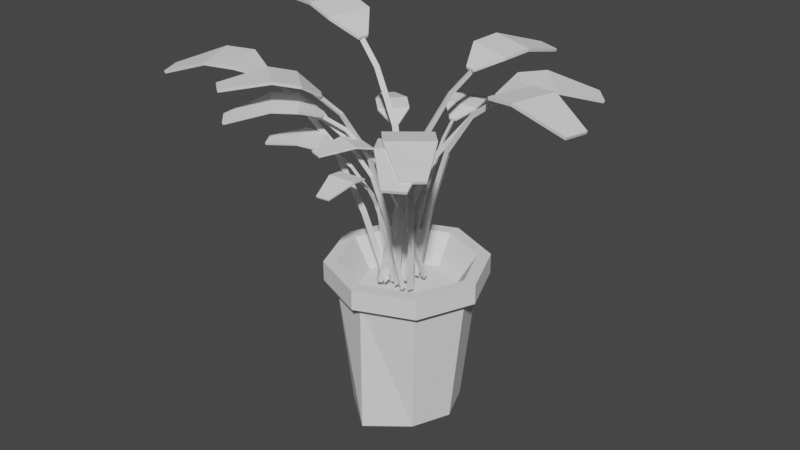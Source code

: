 # Source: Potted_Plant.blend  (saved by Blender 3.0.42; exported with 4.5.12 LTS)
import bpy
from mathutils import Matrix  # noqa: F401  (used for matrix-valued properties, if any)

bpy.ops.wm.read_factory_settings(use_empty=True)
scene = bpy.context.scene
scene.name = 'Scene'

# ---- collections
col_collection = bpy.data.collections.new('Collection'); scene.collection.children.link(col_collection)

# ---- world
world_world = bpy.data.worlds.new('World'); scene.world = world_world
world_world.use_nodes = True; world_world.node_tree.nodes.clear()
_N = world_world.node_tree.nodes; _L = world_world.node_tree.links
n0 = _N.new('ShaderNodeOutputWorld'); n0.name = 'World Output'; n0.location = (300, 300)
n1 = _N.new('ShaderNodeBackground'); n1.name = 'Background'; n1.location = (10, 300)
n1.inputs[0].default_value = (0.05088, 0.05088, 0.05088, 1.0)
_L.new(n1.outputs[0], n0.inputs[0])
n0.is_active_output = True
world_world.color = (0.05088, 0.05088, 0.05088)
world_world.use_sun_shadow = False
world_world.sun_shadow_jitter_overblur = 0.0

# ---- meshes
me_planter = bpy.data.meshes.new('Planter')
me_planter.from_pydata([(0.0, 0.3729, 0.0), (0.0, 0.3729, 0.7458), (0.2071, 0.2071, 0.0), (0.2637, 0.2637, 0.7458), (0.2928, -1.49e-08, 0.0), (0.3729, -1.49e-08, 0.7458), (0.2071, -0.2071, 0.0), (0.2637, -0.2637, 0.7458), (-3.353e-08, -0.3729, 0.0), (-3.353e-08, -0.3729, 0.7458), (-0.2071, -0.2071, 0.0), (-0.2637, -0.2637, 0.7458), (-0.2928, 0.0, 0.0), (-0.3729, 7.451e-09, 0.7458), (-0.2071, 0.2071, 0.0), (-0.2637, 0.2637, 0.7458), (3.725e-09, 0.4348, 0.7458), (0.3075, 0.3075, 0.7458), (0.4348, -1.49e-08, 0.7458), (0.3075, -0.3075, 0.7458), (-3.353e-08, -0.4348, 0.7458), (-0.3075, -0.3075, 0.7458), (-0.4348, 7.451e-09, 0.7458), (-0.3075, 0.3075, 0.7458), (7.451e-09, 0.4348, 0.8553), (0.3075, 0.3075, 0.8553), (0.4348, -1.49e-08, 0.8553), (0.3075, -0.3075, 0.8553), (-3.166e-08, -0.4348, 0.8553), (-0.3075, -0.3075, 0.8553), (-0.4348, 7.451e-09, 0.8553), (-0.3075, 0.3075, 0.8553), (9.313e-09, 0.3629, 0.8553), (0.2566, 0.2566, 0.8553), (0.3629, -1.49e-08, 0.8553), (0.2566, -0.2566, 0.8553), (-2.235e-08, -0.3629, 0.8553), (-0.2566, -0.2566, 0.8553), (-0.3629, 7.451e-09, 0.8553), (-0.2566, 0.2566, 0.8553), (3.725e-09, 0.2621, 0.6939), (0.1853, 0.1853, 0.6939), (0.2621, -1.49e-08, 0.6939), (0.1853, -0.1853, 0.6939), (-1.863e-08, -0.2621, 0.6939), (-0.1853, -0.1853, 0.6939), (-0.2621, 0.0, 0.6939), (-0.1853, 0.1853, 0.6939), (0.002381, -0.04397, 0.7442), (-0.02741, 0.4089, 1.521), (0.02254, -0.02657, 0.7351), (-0.01411, 0.4166, 1.512), (0.02944, -0.05006, 0.7489), (-0.01071, 0.4084, 1.527), (0.009407, 0.03969, 1.021), (0.009092, 0.1486, 1.275), (-0.005858, 0.2819, 1.436), (0.008384, 0.2909, 1.427), (0.02545, 0.1606, 1.265), (0.02808, 0.05505, 1.011), (0.01231, 0.2807, 1.442), (0.03051, 0.1458, 1.281), (0.03431, 0.03487, 1.026), (0.06091, 0.48, 1.542), (0.06187, 0.4802, 1.553), (-0.1131, 0.4384, 1.558), (-0.1121, 0.4387, 1.569), (-0.05804, 0.7541, 1.488), (-0.05813, 0.7584, 1.498), (-0.1411, 0.7343, 1.495), (-0.1412, 0.7385, 1.505), (-0.1377, 0.5441, 1.564), (-0.1371, 0.5457, 1.575), (0.03625, 0.5856, 1.548), (0.03687, 0.5872, 1.559), (0.008738, 0.3769, 1.499), (0.01018, 0.375, 1.51), (-0.02855, 0.368, 1.503), (-0.02711, 0.3661, 1.513), (0.01443, -0.07767, 0.7446), (0.3803, -0.4495, 1.768), (0.002425, -0.1107, 0.7372), (0.3699, -0.4675, 1.758), (-0.01912, -0.087, 0.7535), (0.3619, -0.4583, 1.778), (0.07642, -0.1351, 1.104), (0.161, -0.2191, 1.436), (0.2714, -0.3344, 1.651), (0.2606, -0.3545, 1.641), (0.1498, -0.2439, 1.427), (0.06476, -0.165, 1.095), (0.2509, -0.3434, 1.661), (0.1359, -0.2283, 1.446), (0.04612, -0.1444, 1.113), (0.3283, -0.5798, 1.812), (0.3281, -0.5791, 1.826), (0.4962, -0.4239, 1.807), (0.496, -0.4231, 1.82), (0.6291, -0.8174, 1.754), (0.6325, -0.8206, 1.767), (0.7092, -0.7429, 1.752), (0.7126, -0.7462, 1.765), (0.5903, -0.5247, 1.821), (0.5913, -0.5253, 1.835), (0.4224, -0.6806, 1.826), (0.4234, -0.6813, 1.84), (0.3188, -0.4395, 1.741), (0.3167, -0.4368, 1.755), (0.3548, -0.4061, 1.74), (0.3526, -0.4033, 1.754), (0.03892, 0.0474, 0.7413), (-0.069, -0.1802, 1.498), (0.01462, 0.04375, 0.737), (-0.08355, -0.1803, 1.492), (0.02269, 0.06604, 0.7448), (-0.0802, -0.1705, 1.504), (0.02552, 0.03079, 0.9967), (0.002502, -0.0108, 1.237), (-0.03274, -0.09064, 1.401), (-0.04864, -0.09128, 1.395), (-0.01648, -0.0126, 1.231), (0.003251, 0.02781, 0.9916), (-0.04465, -0.07971, 1.407), (-0.011, 0.002917, 1.243), (0.01035, 0.04757, 1.001), (-0.1658, -0.1837, 1.531), (-0.1653, -0.1818, 1.54), (-0.01649, -0.2391, 1.535), (-0.01602, -0.2372, 1.544), (-0.2192, -0.4476, 1.533), (-0.2201, -0.4493, 1.542), (-0.148, -0.474, 1.535), (-0.1488, -0.4757, 1.544), (-0.04937, -0.3262, 1.559), (-0.04934, -0.3255, 1.569), (-0.1987, -0.2709, 1.555), (-0.1987, -0.2702, 1.565), (-0.08233, -0.1422, 1.474), (-0.0812, -0.1386, 1.483), (-0.05033, -0.1541, 1.475), (-0.0492, -0.1505, 1.484), (-0.08919, -0.04006, 0.744), (-0.03895, -0.3266, 1.403), (-0.1073, -0.05285, 0.7401), (-0.05086, -0.3324, 1.398), (-0.1098, -0.03234, 0.7491), (-0.05163, -0.3241, 1.409), (-0.07899, -0.07921, 0.972), (-0.06684, -0.1411, 1.184), (-0.05267, -0.2325, 1.324), (-0.06546, -0.2392, 1.319), (-0.08158, -0.15, 1.179), (-0.09581, -0.09055, 0.9673), (-0.06645, -0.2292, 1.331), (-0.08306, -0.1363, 1.191), (-0.09788, -0.0726, 0.9777), (-0.113, -0.3728, 1.433), (-0.1129, -0.3719, 1.442), (0.02957, -0.3542, 1.43), (0.02968, -0.3533, 1.438), (-0.04541, -0.6053, 1.41), (-0.04486, -0.6077, 1.419), (0.02266, -0.5964, 1.409), (0.02321, -0.5989, 1.417), (0.04104, -0.4393, 1.444), (0.0413, -0.4395, 1.452), (-0.1016, -0.4579, 1.447), (-0.1013, -0.4581, 1.456), (-0.06678, -0.3001, 1.385), (-0.0669, -0.2975, 1.394), (-0.03622, -0.2961, 1.385), (-0.03634, -0.2935, 1.393), (0.07786, 0.04361, 0.742), (-0.2877, -0.366, 1.694), (0.04622, 0.05519, 0.7352), (-0.305, -0.3556, 1.686), (0.06849, 0.07509, 0.7522), (-0.2965, -0.349, 1.705), (0.01882, -0.03602, 1.081), (-0.06509, -0.136, 1.392), (-0.1772, -0.2544, 1.59), (-0.1964, -0.2438, 1.581), (-0.08884, -0.125, 1.384), (-0.009809, -0.02469, 1.073), (-0.1861, -0.2354, 1.601), (-0.07427, -0.1127, 1.404), (0.009531, -0.007692, 1.092), (-0.4136, -0.3199, 1.737), (-0.4131, -0.3205, 1.751), (-0.2626, -0.4787, 1.725), (-0.2621, -0.4792, 1.739), (-0.6372, -0.6062, 1.662), (-0.6404, -0.6102, 1.675), (-0.5651, -0.682, 1.657), (-0.5684, -0.686, 1.669), (-0.3583, -0.5703, 1.733), (-0.3591, -0.572, 1.746), (-0.5093, -0.4115, 1.745), (-0.51, -0.4133, 1.758), (-0.2784, -0.3056, 1.673), (-0.276, -0.3043, 1.686), (-0.2461, -0.3397, 1.67), (-0.2437, -0.3384, 1.683), (0.01047, 0.1008, 0.7456), (0.5676, -0.03554, 1.872), (0.0192, 0.06321, 0.7371), (0.5688, -0.05839, 1.862), (-0.01497, 0.07202, 0.7549), (0.5559, -0.0549, 1.883), (0.1009, 0.08068, 1.141), (0.2282, 0.04981, 1.507), (0.3985, 0.006856, 1.743), (0.4006, -0.01805, 1.733), (0.2327, 0.02027, 1.497), (0.108, 0.04615, 1.132), (0.3848, -0.01384, 1.755), (0.2104, 0.02613, 1.518), (0.07838, 0.05385, 1.151), (0.5976, -0.1877, 1.919), (0.5968, -0.1873, 1.935), (0.6593, 0.05707, 1.917), (0.6585, 0.05742, 1.932), (1.018, -0.2263, 1.857), (1.023, -0.2274, 1.871), (1.047, -0.1095, 1.856), (1.052, -0.1106, 1.87), (0.8065, 0.02013, 1.933), (0.8077, 0.02, 1.948), (0.7448, -0.2246, 1.936), (0.746, -0.2248, 1.951), (0.5049, -0.06291, 1.843), (0.5013, -0.06183, 1.858), (0.5181, -0.01046, 1.843), (0.5145, -0.009373, 1.857), (-0.03229, -0.06387, 0.7413), (-0.2607, -0.2896, 1.485), (-0.0531, -0.0495, 0.7395), (-0.2718, -0.2789, 1.481), (-0.03172, -0.03971, 0.749), (-0.2625, -0.2759, 1.494), (-0.05097, -0.1108, 0.9967), (-0.0941, -0.1673, 1.235), (-0.1734, -0.231, 1.394), (-0.1858, -0.2197, 1.39), (-0.1097, -0.1549, 1.231), (-0.0698, -0.09721, 0.9939), (-0.1748, -0.2158, 1.403), (-0.09483, -0.149, 1.244), (-0.05087, -0.08892, 1.005), (-0.3356, -0.2328, 1.529), (-0.3338, -0.2334, 1.539), (-0.2611, -0.3748, 1.508), (-0.2593, -0.3754, 1.518), (-0.5559, -0.3932, 1.506), (-0.5576, -0.3955, 1.516), (-0.5204, -0.461, 1.496), (-0.522, -0.4632, 1.506), (-0.3451, -0.4216, 1.526), (-0.3444, -0.4228, 1.536), (-0.4196, -0.2796, 1.548), (-0.419, -0.2808, 1.557), (-0.2451, -0.2484, 1.467), (-0.2417, -0.248, 1.476), (-0.2291, -0.2788, 1.463), (-0.2257, -0.2784, 1.472), (0.09867, -0.07296, 0.7419), (0.4094, -0.4938, 1.75), (0.08141, -0.1032, 0.7349), (0.396, -0.5097, 1.741), (0.06456, -0.0765, 0.7512), (0.3901, -0.4994, 1.76), (0.155, -0.1385, 1.096), (0.2286, -0.2337, 1.424), (0.3204, -0.3639, 1.635), (0.3064, -0.3818, 1.626), (0.2134, -0.2561, 1.415), (0.1386, -0.1657, 1.088), (0.299, -0.3693, 1.646), (0.2027, -0.2385, 1.435), (0.1241, -0.1425, 1.106), (0.3378, -0.6123, 1.795), (0.3379, -0.6116, 1.808), (0.5272, -0.4879, 1.787), (0.5273, -0.4871, 1.8), (0.591, -0.8937, 1.734), (0.594, -0.8974, 1.747), (0.6814, -0.8343, 1.731), (0.6844, -0.838, 1.743), (0.6025, -0.6017, 1.8), (0.6036, -0.6024, 1.814), (0.4132, -0.7261, 1.808), (0.4142, -0.7268, 1.822), (0.3506, -0.474, 1.725), (0.3492, -0.471, 1.738), (0.3912, -0.4474, 1.723), (0.3898, -0.4443, 1.736), (-0.1039, -0.06141, 0.7501), (0.3887, 0.2676, 1.776), (-0.07075, -0.07276, 0.7381), (0.4062, 0.2576, 1.764), (-0.09294, -0.09626, 0.7562), (0.3991, 0.2482, 1.784), (-0.005094, -0.01572, 1.115), (0.1177, 0.05519, 1.45), (0.2588, 0.1595, 1.663), (0.2785, 0.1493, 1.65), (0.1422, 0.04461, 1.437), (0.02477, -0.02673, 1.102), (0.2694, 0.138, 1.671), (0.1286, 0.02891, 1.458), (0.005893, -0.04728, 1.122), (0.528, 0.2141, 1.803), (0.5288, 0.2131, 1.817), (0.3654, 0.3844, 1.825), (0.3662, 0.3834, 1.839), (0.7611, 0.5313, 1.734), (0.7659, 0.5342, 1.747), (0.6835, 0.6126, 1.744), (0.6883, 0.6155, 1.758), (0.4692, 0.4824, 1.834), (0.4713, 0.4827, 1.848), (0.6318, 0.3121, 1.812), (0.6339, 0.3124, 1.826), (0.3763, 0.2054, 1.747), (0.375, 0.2025, 1.761), (0.3414, 0.2419, 1.751), (0.3402, 0.2389, 1.765), (-0.04537, -0.1294, 0.7473), (-0.6358, -0.3859, 1.827), (-0.07362, -0.1036, 0.7383), (-0.6493, -0.3676, 1.816), (-0.04191, -0.09184, 0.7584), (-0.638, -0.3639, 1.838), (-0.1516, -0.1815, 1.133), (-0.2923, -0.2449, 1.487), (-0.4676, -0.3177, 1.71), (-0.4831, -0.2983, 1.7), (-0.3124, -0.2231, 1.477), (-0.1768, -0.1572, 1.123), (-0.4691, -0.2936, 1.722), (-0.2922, -0.2159, 1.5), (-0.1495, -0.1473, 1.145), (-0.7501, -0.2818, 1.871), (-0.7502, -0.2823, 1.887), (-0.659, -0.5153, 1.864), (-0.659, -0.5159, 1.879), (-1.109, -0.4892, 1.781), (-1.114, -0.4918, 1.795), (-1.065, -0.6007, 1.777), (-1.071, -0.6033, 1.791), (-0.8001, -0.5706, 1.87), (-0.802, -0.5719, 1.885), (-0.8913, -0.3371, 1.877), (-0.8932, -0.3383, 1.892), (-0.5992, -0.3264, 1.802), (-0.5965, -0.3259, 1.817), (-0.5797, -0.3765, 1.8), (-0.5769, -0.3759, 1.815), (-0.008713, -0.08954, 0.7456), (-0.2778, -0.3783, 1.808), (-0.0429, -0.08292, 0.739), (-0.2972, -0.3715, 1.798), (-0.0219, -0.05714, 0.7513), (-0.2884, -0.3604, 1.816), (-0.04066, -0.117, 1.107), (-0.09675, -0.1728, 1.446), (-0.1851, -0.2708, 1.675), (-0.2066, -0.264, 1.666), (-0.1229, -0.1661, 1.437), (-0.07179, -0.1104, 1.099), (-0.1962, -0.2509, 1.683), (-0.1086, -0.1484, 1.454), (-0.05332, -0.08764, 1.114), (-0.4101, -0.3395, 1.853), (-0.4088, -0.3376, 1.866), (-0.2356, -0.4834, 1.856), (-0.2343, -0.4815, 1.87), (-0.6045, -0.6686, 1.842), (-0.6066, -0.6709, 1.855), (-0.5212, -0.7372, 1.844), (-0.5233, -0.7395, 1.857), (-0.3208, -0.586, 1.886), (-0.3207, -0.5855, 1.9), (-0.4953, -0.4422, 1.883), (-0.4952, -0.4417, 1.897), (-0.2774, -0.3201, 1.775), (-0.2745, -0.3162, 1.788), (-0.24, -0.351, 1.776), (-0.2371, -0.3471, 1.788), (-0.02046, -0.03656, 0.7425), (-0.2462, 0.1755, 1.509), (-0.01393, -0.01198, 0.7378), (-0.24, 0.1893, 1.502), (0.003565, -0.0284, 0.7474), (-0.2328, 0.1825, 1.515), (-0.04843, -0.01101, 1.005), (-0.09536, 0.03334, 1.251), (-0.1686, 0.1028, 1.415), (-0.1625, 0.1181, 1.408), (-0.08909, 0.05205, 1.245), (-0.04203, 0.01134, 0.9998), (-0.1539, 0.1099, 1.422), (-0.07726, 0.0409, 1.257), (-0.02667, -0.003095, 1.011), (-0.2131, 0.2702, 1.543), (-0.2122, 0.2692, 1.553), (-0.3257, 0.1496, 1.542), (-0.3248, 0.1487, 1.552), (-0.4435, 0.4265, 1.526), (-0.4454, 0.4282, 1.535), (-0.4972, 0.369, 1.525), (-0.4992, 0.3707, 1.535), (-0.3974, 0.2164, 1.561), (-0.3974, 0.2163, 1.571), (-0.2848, 0.337, 1.562), (-0.2848, 0.3369, 1.572), (-0.203, 0.1725, 1.486), (-0.2006, 0.1702, 1.496), (-0.2271, 0.1467, 1.486), (-0.2247, 0.1444, 1.496), (0.06517, -0.131, 0.7426), (-0.33, -0.2935, 1.647), (0.04066, -0.1129, 0.7354), (-0.3424, -0.2806, 1.639), (0.06604, -0.1003, 0.7487), (-0.3325, -0.2754, 1.655), (0.004322, -0.1514, 1.057), (-0.08466, -0.1851, 1.35), (-0.2072, -0.2376, 1.541), (-0.2213, -0.224, 1.532), (-0.1026, -0.1699, 1.341), (-0.01767, -0.1345, 1.05), (-0.2094, -0.2178, 1.549), (-0.08581, -0.1614, 1.358), (0.00443, -0.1234, 1.065), (-0.4249, -0.2149, 1.682), (-0.4241, -0.2142, 1.694), (-0.3379, -0.3946, 1.687), (-0.3372, -0.394, 1.699), (-0.7, -0.4069, 1.645), (-0.7035, -0.4083, 1.656), (-0.6585, -0.4927, 1.647), (-0.662, -0.4941, 1.658), (-0.4458, -0.4464, 1.703), (-0.4465, -0.4464, 1.715), (-0.5328, -0.2667, 1.699), (-0.5334, -0.2667, 1.711), (-0.3061, -0.246, 1.622), (-0.3032, -0.2443, 1.633), (-0.2875, -0.2845, 1.623), (-0.2846, -0.2829, 1.634), (-0.1013, -0.1304, 0.7499), (0.1261, 0.3784, 1.84), (-0.0658, -0.1213, 0.7386), (0.1472, 0.3801, 1.828), (-0.07247, -0.155, 0.7556), (0.1458, 0.3669, 1.849), (-0.04747, -0.05385, 1.132), (0.01378, 0.05936, 1.486), (0.07493, 0.2179, 1.715), (0.098, 0.2205, 1.702), (0.04132, 0.06435, 1.473), (-0.01506, -0.0463, 1.12), (0.09597, 0.2046, 1.723), (0.03774, 0.04208, 1.494), (-0.02052, -0.07565, 1.139), (0.2767, 0.4075, 1.873), (0.2777, 0.4064, 1.888), (0.04001, 0.465, 1.894), (0.04103, 0.4638, 1.908), (0.3055, 0.8165, 1.821), (0.3078, 0.8211, 1.835), (0.1925, 0.844, 1.831), (0.1948, 0.8485, 1.845), (0.07603, 0.6074, 1.91), (0.0775, 0.6082, 1.925), (0.3127, 0.55, 1.889), (0.3142, 0.5507, 1.904), (0.1503, 0.3188, 1.808), (0.1506, 0.3148, 1.822), (0.09956, 0.3311, 1.812), (0.09986, 0.3271, 1.826), (-0.03264, 0.01031, 0.7462), (-0.4054, 0.07266, 1.973), (-0.04576, 0.04787, 0.7406), (-0.4101, 0.09595, 1.964), (-0.007898, 0.04135, 0.7523), (-0.3933, 0.09295, 1.983), (-0.05638, 0.01296, 1.158), (-0.1229, 0.02412, 1.547), (-0.2555, 0.04724, 1.814), (-0.2614, 0.07253, 1.805), (-0.1315, 0.0539, 1.538), (-0.06787, 0.04753, 1.151), (-0.2416, 0.06903, 1.824), (-0.1051, 0.04927, 1.556), (-0.03426, 0.04172, 1.166), (-0.4391, 0.2229, 2.032), (-0.4357, 0.2222, 2.047), (-0.482, -0.02985, 2.03), (-0.4786, -0.03054, 2.045), (-0.8723, 0.2284, 2.042), (-0.875, 0.2287, 2.057), (-0.8928, 0.1078, 2.041), (-0.8955, 0.1081, 2.056), (-0.6291, -0.005219, 2.072), (-0.6277, -0.005575, 2.088), (-0.5861, 0.2475, 2.074), (-0.5848, 0.2472, 2.09), (-0.35, 0.1064, 1.935), (-0.3437, 0.1052, 1.949), (-0.3592, 0.05219, 1.934), (-0.3529, 0.05102, 1.948)], [], [(0, 1, 3, 2), (2, 3, 5, 4), (4, 5, 7, 6), (6, 7, 9, 8), (8, 9, 11, 10), (10, 11, 13, 12), (9, 7, 19, 20), (12, 13, 15, 14), (14, 15, 1, 0), (0, 2, 4, 6, 8, 10, 12, 14), (17, 16, 24, 25), (15, 13, 22, 23), (5, 3, 17, 18), (11, 9, 20, 21), (1, 15, 23, 16), (3, 1, 16, 17), (7, 5, 18, 19), (13, 11, 21, 22), (31, 30, 38, 39), (16, 23, 31, 24), (22, 21, 29, 30), (20, 19, 27, 28), (18, 17, 25, 26), (23, 22, 30, 31), (21, 20, 28, 29), (19, 18, 26, 27), (34, 33, 41, 42), (29, 28, 36, 37), (27, 26, 34, 35), (25, 24, 32, 33), (24, 31, 39, 32), (30, 29, 37, 38), (28, 27, 35, 36), (26, 25, 33, 34), (41, 40, 47, 46, 45, 44, 43, 42), (39, 38, 46, 47), (37, 36, 44, 45), (35, 34, 42, 43), (33, 32, 40, 41), (32, 39, 47, 40), (38, 37, 45, 46), (36, 35, 43, 44), (56, 49, 51, 57), (57, 51, 53, 60), (51, 49, 53), (60, 53, 49, 56), (48, 50, 52), (52, 62, 54, 48), (62, 61, 55, 54), (61, 60, 56, 55), (50, 59, 62, 52), (59, 58, 61, 62), (58, 57, 60, 61), (48, 54, 59, 50), (54, 55, 58, 59), (55, 56, 57, 58), (64, 66, 78, 76), (71, 72, 70, 69), (69, 70, 68, 67), (73, 74, 64, 63), (71, 69, 67, 73), (72, 66, 64, 74), (70, 72, 74, 68), (65, 71, 73, 63), (67, 68, 74, 73), (65, 66, 72, 71), (75, 76, 78, 77), (65, 63, 75, 77), (66, 65, 77, 78), (63, 64, 76, 75), (87, 80, 82, 88), (88, 82, 84, 91), (82, 80, 84), (91, 84, 80, 87), (79, 81, 83), (83, 93, 85, 79), (93, 92, 86, 85), (92, 91, 87, 86), (81, 90, 93, 83), (90, 89, 92, 93), (89, 88, 91, 92), (79, 85, 90, 81), (85, 86, 89, 90), (86, 87, 88, 89), (95, 97, 109, 107), (102, 103, 101, 100), (100, 101, 99, 98), (104, 105, 95, 94), (102, 100, 98, 104), (103, 97, 95, 105), (101, 103, 105, 99), (96, 102, 104, 94), (98, 99, 105, 104), (96, 97, 103, 102), (106, 107, 109, 108), (96, 94, 106, 108), (97, 96, 108, 109), (94, 95, 107, 106), (118, 111, 113, 119), (119, 113, 115, 122), (113, 111, 115), (122, 115, 111, 118), (110, 112, 114), (114, 124, 116, 110), (124, 123, 117, 116), (123, 122, 118, 117), (112, 121, 124, 114), (121, 120, 123, 124), (120, 119, 122, 123), (110, 116, 121, 112), (116, 117, 120, 121), (117, 118, 119, 120), (126, 128, 140, 138), (133, 134, 132, 131), (131, 132, 130, 129), (135, 136, 126, 125), (133, 131, 129, 135), (134, 128, 126, 136), (132, 134, 136, 130), (127, 133, 135, 125), (129, 130, 136, 135), (127, 128, 134, 133), (137, 138, 140, 139), (127, 125, 137, 139), (128, 127, 139, 140), (125, 126, 138, 137), (149, 142, 144, 150), (150, 144, 146, 153), (144, 142, 146), (153, 146, 142, 149), (141, 143, 145), (145, 155, 147, 141), (155, 154, 148, 147), (154, 153, 149, 148), (143, 152, 155, 145), (152, 151, 154, 155), (151, 150, 153, 154), (141, 147, 152, 143), (147, 148, 151, 152), (148, 149, 150, 151), (157, 159, 171, 169), (164, 165, 163, 162), (162, 163, 161, 160), (166, 167, 157, 156), (164, 162, 160, 166), (165, 159, 157, 167), (163, 165, 167, 161), (158, 164, 166, 156), (160, 161, 167, 166), (158, 159, 165, 164), (168, 169, 171, 170), (158, 156, 168, 170), (159, 158, 170, 171), (156, 157, 169, 168), (180, 173, 175, 181), (181, 175, 177, 184), (175, 173, 177), (184, 177, 173, 180), (172, 174, 176), (176, 186, 178, 172), (186, 185, 179, 178), (185, 184, 180, 179), (174, 183, 186, 176), (183, 182, 185, 186), (182, 181, 184, 185), (172, 178, 183, 174), (178, 179, 182, 183), (179, 180, 181, 182), (188, 190, 202, 200), (195, 196, 194, 193), (193, 194, 192, 191), (197, 198, 188, 187), (195, 193, 191, 197), (196, 190, 188, 198), (194, 196, 198, 192), (189, 195, 197, 187), (191, 192, 198, 197), (189, 190, 196, 195), (199, 200, 202, 201), (189, 187, 199, 201), (190, 189, 201, 202), (187, 188, 200, 199), (211, 204, 206, 212), (212, 206, 208, 215), (206, 204, 208), (215, 208, 204, 211), (203, 205, 207), (207, 217, 209, 203), (217, 216, 210, 209), (216, 215, 211, 210), (205, 214, 217, 207), (214, 213, 216, 217), (213, 212, 215, 216), (203, 209, 214, 205), (209, 210, 213, 214), (210, 211, 212, 213), (219, 221, 233, 231), (226, 227, 225, 224), (224, 225, 223, 222), (228, 229, 219, 218), (226, 224, 222, 228), (227, 221, 219, 229), (225, 227, 229, 223), (220, 226, 228, 218), (222, 223, 229, 228), (220, 221, 227, 226), (230, 231, 233, 232), (220, 218, 230, 232), (221, 220, 232, 233), (218, 219, 231, 230), (242, 235, 237, 243), (243, 237, 239, 246), (237, 235, 239), (246, 239, 235, 242), (234, 236, 238), (238, 248, 240, 234), (248, 247, 241, 240), (247, 246, 242, 241), (236, 245, 248, 238), (245, 244, 247, 248), (244, 243, 246, 247), (234, 240, 245, 236), (240, 241, 244, 245), (241, 242, 243, 244), (250, 252, 264, 262), (257, 258, 256, 255), (255, 256, 254, 253), (259, 260, 250, 249), (257, 255, 253, 259), (258, 252, 250, 260), (256, 258, 260, 254), (251, 257, 259, 249), (253, 254, 260, 259), (251, 252, 258, 257), (261, 262, 264, 263), (251, 249, 261, 263), (252, 251, 263, 264), (249, 250, 262, 261), (273, 266, 268, 274), (274, 268, 270, 277), (268, 266, 270), (277, 270, 266, 273), (265, 267, 269), (269, 279, 271, 265), (279, 278, 272, 271), (278, 277, 273, 272), (267, 276, 279, 269), (276, 275, 278, 279), (275, 274, 277, 278), (265, 271, 276, 267), (271, 272, 275, 276), (272, 273, 274, 275), (281, 283, 295, 293), (288, 289, 287, 286), (286, 287, 285, 284), (290, 291, 281, 280), (288, 286, 284, 290), (289, 283, 281, 291), (287, 289, 291, 285), (282, 288, 290, 280), (284, 285, 291, 290), (282, 283, 289, 288), (292, 293, 295, 294), (282, 280, 292, 294), (283, 282, 294, 295), (280, 281, 293, 292), (304, 297, 299, 305), (305, 299, 301, 308), (299, 297, 301), (308, 301, 297, 304), (296, 298, 300), (300, 310, 302, 296), (310, 309, 303, 302), (309, 308, 304, 303), (298, 307, 310, 300), (307, 306, 309, 310), (306, 305, 308, 309), (296, 302, 307, 298), (302, 303, 306, 307), (303, 304, 305, 306), (312, 314, 326, 324), (319, 320, 318, 317), (317, 318, 316, 315), (321, 322, 312, 311), (319, 317, 315, 321), (320, 314, 312, 322), (318, 320, 322, 316), (313, 319, 321, 311), (315, 316, 322, 321), (313, 314, 320, 319), (323, 324, 326, 325), (313, 311, 323, 325), (314, 313, 325, 326), (311, 312, 324, 323), (335, 328, 330, 336), (336, 330, 332, 339), (330, 328, 332), (339, 332, 328, 335), (327, 329, 331), (331, 341, 333, 327), (341, 340, 334, 333), (340, 339, 335, 334), (329, 338, 341, 331), (338, 337, 340, 341), (337, 336, 339, 340), (327, 333, 338, 329), (333, 334, 337, 338), (334, 335, 336, 337), (343, 345, 357, 355), (350, 351, 349, 348), (348, 349, 347, 346), (352, 353, 343, 342), (350, 348, 346, 352), (351, 345, 343, 353), (349, 351, 353, 347), (344, 350, 352, 342), (346, 347, 353, 352), (344, 345, 351, 350), (354, 355, 357, 356), (344, 342, 354, 356), (345, 344, 356, 357), (342, 343, 355, 354), (366, 359, 361, 367), (367, 361, 363, 370), (361, 359, 363), (370, 363, 359, 366), (358, 360, 362), (362, 372, 364, 358), (372, 371, 365, 364), (371, 370, 366, 365), (360, 369, 372, 362), (369, 368, 371, 372), (368, 367, 370, 371), (358, 364, 369, 360), (364, 365, 368, 369), (365, 366, 367, 368), (374, 376, 388, 386), (381, 382, 380, 379), (379, 380, 378, 377), (383, 384, 374, 373), (381, 379, 377, 383), (382, 376, 374, 384), (380, 382, 384, 378), (375, 381, 383, 373), (377, 378, 384, 383), (375, 376, 382, 381), (385, 386, 388, 387), (375, 373, 385, 387), (376, 375, 387, 388), (373, 374, 386, 385), (397, 390, 392, 398), (398, 392, 394, 401), (392, 390, 394), (401, 394, 390, 397), (389, 391, 393), (393, 403, 395, 389), (403, 402, 396, 395), (402, 401, 397, 396), (391, 400, 403, 393), (400, 399, 402, 403), (399, 398, 401, 402), (389, 395, 400, 391), (395, 396, 399, 400), (396, 397, 398, 399), (405, 407, 419, 417), (412, 413, 411, 410), (410, 411, 409, 408), (414, 415, 405, 404), (412, 410, 408, 414), (413, 407, 405, 415), (411, 413, 415, 409), (406, 412, 414, 404), (408, 409, 415, 414), (406, 407, 413, 412), (416, 417, 419, 418), (406, 404, 416, 418), (407, 406, 418, 419), (404, 405, 417, 416), (428, 421, 423, 429), (429, 423, 425, 432), (423, 421, 425), (432, 425, 421, 428), (420, 422, 424), (424, 434, 426, 420), (434, 433, 427, 426), (433, 432, 428, 427), (422, 431, 434, 424), (431, 430, 433, 434), (430, 429, 432, 433), (420, 426, 431, 422), (426, 427, 430, 431), (427, 428, 429, 430), (436, 438, 450, 448), (443, 444, 442, 441), (441, 442, 440, 439), (445, 446, 436, 435), (443, 441, 439, 445), (444, 438, 436, 446), (442, 444, 446, 440), (437, 443, 445, 435), (439, 440, 446, 445), (437, 438, 444, 443), (447, 448, 450, 449), (437, 435, 447, 449), (438, 437, 449, 450), (435, 436, 448, 447), (459, 452, 454, 460), (460, 454, 456, 463), (454, 452, 456), (463, 456, 452, 459), (451, 453, 455), (455, 465, 457, 451), (465, 464, 458, 457), (464, 463, 459, 458), (453, 462, 465, 455), (462, 461, 464, 465), (461, 460, 463, 464), (451, 457, 462, 453), (457, 458, 461, 462), (458, 459, 460, 461), (467, 469, 481, 479), (474, 475, 473, 472), (472, 473, 471, 470), (476, 477, 467, 466), (474, 472, 470, 476), (475, 469, 467, 477), (473, 475, 477, 471), (468, 474, 476, 466), (470, 471, 477, 476), (468, 469, 475, 474), (478, 479, 481, 480), (468, 466, 478, 480), (469, 468, 480, 481), (466, 467, 479, 478), (490, 483, 485, 491), (491, 485, 487, 494), (485, 483, 487), (494, 487, 483, 490), (482, 484, 486), (486, 496, 488, 482), (496, 495, 489, 488), (495, 494, 490, 489), (484, 493, 496, 486), (493, 492, 495, 496), (492, 491, 494, 495), (482, 488, 493, 484), (488, 489, 492, 493), (489, 490, 491, 492), (498, 500, 512, 510), (505, 506, 504, 503), (503, 504, 502, 501), (507, 508, 498, 497), (505, 503, 501, 507), (506, 500, 498, 508), (504, 506, 508, 502), (499, 505, 507, 497), (501, 502, 508, 507), (499, 500, 506, 505), (509, 510, 512, 511), (499, 497, 509, 511), (500, 499, 511, 512), (497, 498, 510, 509)])
_uv = me_planter.uv_layers.new(name='UVMap')
_uv.uv.foreach_set('vector', [1.0, 0.5, 1.0, 1.0, 0.875, 1.0, 0.875, 0.5, 0.875, 0.5, 0.875, 1.0, 0.75, 1.0, 0.75, 0.5, 0.75, 0.5, 0.75, 1.0, 0.625, 1.0, 0.625, 0.5, 0.625, 0.5, 0.625, 1.0, 0.5, 1.0, 0.5, 0.5, 0.5, 0.5, 0.5, 1.0, 0.375, 1.0, 0.375, 0.5, 0.375, 0.5, 0.375, 1.0, 0.25, 1.0, 0.25, 0.5, 0.5, 1.0, 0.625, 1.0, 0.625, 1.0, 0.5, 1.0, 0.25, 0.5, 0.25, 1.0, 0.125, 1.0, 0.125, 0.5, 0.125, 0.5, 0.125, 1.0, 0.0, 1.0, 0.0, 0.5, 0.75, 0.49, 0.9197, 0.4197, 0.99, 0.25, 0.9197, 0.08029, 0.75, 0.01, 0.5803, 0.08029, 0.51, 0.25, 0.5803, 0.4197, 0.875, 1.0, 1.0, 1.0, 1.0, 1.0, 0.875, 1.0, 0.125, 1.0, 0.25, 1.0, 0.25, 1.0, 0.125, 1.0, 0.75, 1.0, 0.875, 1.0, 0.875, 1.0, 0.75, 1.0, 0.375, 1.0, 0.5, 1.0, 0.5, 1.0, 0.375, 1.0, 0.0, 1.0, 0.125, 1.0, 0.125, 1.0, 0.0, 1.0, 0.875, 1.0, 1.0, 1.0, 1.0, 1.0, 0.875, 1.0, 0.625, 1.0, 0.75, 1.0, 0.75, 1.0, 0.625, 1.0, 0.25, 1.0, 0.375, 1.0, 0.375, 1.0, 0.25, 1.0, 0.125, 1.0, 0.25, 1.0, 0.25, 1.0, 0.125, 1.0, 0.0, 1.0, 0.125, 1.0, 0.125, 1.0, 0.0, 1.0, 0.25, 1.0, 0.375, 1.0, 0.375, 1.0, 0.25, 1.0, 0.5, 1.0, 0.625, 1.0, 0.625, 1.0, 0.5, 1.0, 0.75, 1.0, 0.875, 1.0, 0.875, 1.0, 0.75, 1.0, 0.125, 1.0, 0.25, 1.0, 0.25, 1.0, 0.125, 1.0, 0.375, 1.0, 0.5, 1.0, 0.5, 1.0, 0.375, 1.0, 0.625, 1.0, 0.75, 1.0, 0.75, 1.0, 0.625, 1.0, 0.75, 1.0, 0.875, 1.0, 0.875, 1.0, 0.75, 1.0, 0.375, 1.0, 0.5, 1.0, 0.5, 1.0, 0.375, 1.0, 0.625, 1.0, 0.75, 1.0, 0.75, 1.0, 0.625, 1.0, 0.875, 1.0, 1.0, 1.0, 1.0, 1.0, 0.875, 1.0, 0.0, 1.0, 0.125, 1.0, 0.125, 1.0, 0.0, 1.0, 0.25, 1.0, 0.375, 1.0, 0.375, 1.0, 0.25, 1.0, 0.5, 1.0, 0.625, 1.0, 0.625, 1.0, 0.5, 1.0, 0.75, 1.0, 0.875, 1.0, 0.875, 1.0, 0.75, 1.0, 0.4197, 0.4197, 0.25, 0.49, 0.08029, 0.4197, 0.01, 0.25, 0.08029, 0.08029, 0.25, 0.01, 0.4197, 0.08029, 0.49, 0.25, 0.125, 1.0, 0.25, 1.0, 0.25, 1.0, 0.125, 1.0, 0.375, 1.0, 0.5, 1.0, 0.5, 1.0, 0.375, 1.0, 0.625, 1.0, 0.75, 1.0, 0.75, 1.0, 0.625, 1.0, 0.875, 1.0, 1.0, 1.0, 1.0, 1.0, 0.875, 1.0, 0.0, 1.0, 0.125, 1.0, 0.125, 1.0, 0.0, 1.0, 0.25, 1.0, 0.375, 1.0, 0.375, 1.0, 0.25, 1.0, 0.5, 1.0, 0.625, 1.0, 0.625, 1.0, 0.5, 1.0, 1.0, 0.875, 1.0, 1.0, 0.6667, 1.0, 0.6667, 0.875, 0.6667, 0.875, 0.6667, 1.0, 0.3333, 1.0, 0.3333, 0.875, 0.4578, 0.13, 0.25, 0.49, 0.04215, 0.13, 0.3333, 0.875, 0.3333, 1.0, -5.96e-08, 1.0, -5.96e-08, 0.875, 0.75, 0.49, 0.9578, 0.13, 0.5422, 0.13, 0.3333, 0.5, 0.3333, 0.625, -5.96e-08, 0.625, -5.96e-08, 0.5, 0.3333, 0.625, 0.3333, 0.75, -5.96e-08, 0.75, -5.96e-08, 0.625, 0.3333, 0.75, 0.3333, 0.875, -5.96e-08, 0.875, -5.96e-08, 0.75, 0.6667, 0.5, 0.6667, 0.625, 0.3333, 0.625, 0.3333, 0.5, 0.6667, 0.625, 0.6667, 0.75, 0.3333, 0.75, 0.3333, 0.625, 0.6667, 0.75, 0.6667, 0.875, 0.3333, 0.875, 0.3333, 0.75, 1.0, 0.5, 1.0, 0.625, 0.6667, 0.625, 0.6667, 0.5, 1.0, 0.625, 1.0, 0.75, 0.6667, 0.75, 0.6667, 0.625, 1.0, 0.75, 1.0, 0.875, 0.6667, 0.875, 0.6667, 0.75, 0.875, 0.75, 0.875, 0.5, 0.875, 0.5, 0.875, 0.75, 0.375, 0.3383, 0.625, 0.3383, 0.625, 0.5, 0.375, 0.5, 0.375, 0.5, 0.625, 0.5, 0.625, 0.75, 0.375, 0.75, 0.375, 0.9117, 0.625, 0.9117, 0.625, 1.0, 0.375, 1.0, 0.2133, 0.5, 0.375, 0.5, 0.375, 0.75, 0.2133, 0.75, 0.7867, 0.5, 0.875, 0.5, 0.875, 0.75, 0.7867, 0.75, 0.625, 0.5, 0.7867, 0.5, 0.7867, 0.75, 0.625, 0.75, 0.125, 0.5, 0.2133, 0.5, 0.2133, 0.75, 0.125, 0.75, 0.375, 0.75, 0.625, 0.75, 0.625, 0.9117, 0.375, 0.9117, 0.375, 0.25, 0.625, 0.25, 0.625, 0.3383, 0.375, 0.3383, 0.375, 0.0, 0.625, 0.0, 0.625, 0.25, 0.375, 0.25, 0.125, 0.5, 0.125, 0.75, 0.125, 0.75, 0.125, 0.5, 0.625, 0.25, 0.375, 0.25, 0.375, 0.25, 0.625, 0.25, 0.375, 1.0, 0.625, 1.0, 0.625, 1.0, 0.375, 1.0, 1.0, 0.875, 1.0, 1.0, 0.6667, 1.0, 0.6667, 0.875, 0.6667, 0.875, 0.6667, 1.0, 0.3333, 1.0, 0.3333, 0.875, 0.4578, 0.13, 0.25, 0.49, 0.04215, 0.13, 0.3333, 0.875, 0.3333, 1.0, -5.96e-08, 1.0, -5.96e-08, 0.875, 0.75, 0.49, 0.9578, 0.13, 0.5422, 0.13, 0.3333, 0.5, 0.3333, 0.625, -5.96e-08, 0.625, -5.96e-08, 0.5, 0.3333, 0.625, 0.3333, 0.75, -5.96e-08, 0.75, -5.96e-08, 0.625, 0.3333, 0.75, 0.3333, 0.875, -5.96e-08, 0.875, -5.96e-08, 0.75, 0.6667, 0.5, 0.6667, 0.625, 0.3333, 0.625, 0.3333, 0.5, 0.6667, 0.625, 0.6667, 0.75, 0.3333, 0.75, 0.3333, 0.625, 0.6667, 0.75, 0.6667, 0.875, 0.3333, 0.875, 0.3333, 0.75, 1.0, 0.5, 1.0, 0.625, 0.6667, 0.625, 0.6667, 0.5, 1.0, 0.625, 1.0, 0.75, 0.6667, 0.75, 0.6667, 0.625, 1.0, 0.75, 1.0, 0.875, 0.6667, 0.875, 0.6667, 0.75, 0.875, 0.75, 0.875, 0.5, 0.875, 0.5, 0.875, 0.75, 0.375, 0.3383, 0.625, 0.3383, 0.625, 0.5, 0.375, 0.5, 0.375, 0.5, 0.625, 0.5, 0.625, 0.75, 0.375, 0.75, 0.375, 0.9117, 0.625, 0.9117, 0.625, 1.0, 0.375, 1.0, 0.2133, 0.5, 0.375, 0.5, 0.375, 0.75, 0.2133, 0.75, 0.7867, 0.5, 0.875, 0.5, 0.875, 0.75, 0.7867, 0.75, 0.625, 0.5, 0.7867, 0.5, 0.7867, 0.75, 0.625, 0.75, 0.125, 0.5, 0.2133, 0.5, 0.2133, 0.75, 0.125, 0.75, 0.375, 0.75, 0.625, 0.75, 0.625, 0.9117, 0.375, 0.9117, 0.375, 0.25, 0.625, 0.25, 0.625, 0.3383, 0.375, 0.3383, 0.375, 0.0, 0.625, 0.0, 0.625, 0.25, 0.375, 0.25, 0.125, 0.5, 0.125, 0.75, 0.125, 0.75, 0.125, 0.5, 0.625, 0.25, 0.375, 0.25, 0.375, 0.25, 0.625, 0.25, 0.375, 1.0, 0.625, 1.0, 0.625, 1.0, 0.375, 1.0, 1.0, 0.875, 1.0, 1.0, 0.6667, 1.0, 0.6667, 0.875, 0.6667, 0.875, 0.6667, 1.0, 0.3333, 1.0, 0.3333, 0.875, 0.4578, 0.13, 0.25, 0.49, 0.04215, 0.13, 0.3333, 0.875, 0.3333, 1.0, -5.96e-08, 1.0, -5.96e-08, 0.875, 0.75, 0.49, 0.9578, 0.13, 0.5422, 0.13, 0.3333, 0.5, 0.3333, 0.625, -5.96e-08, 0.625, -5.96e-08, 0.5, 0.3333, 0.625, 0.3333, 0.75, -5.96e-08, 0.75, -5.96e-08, 0.625, 0.3333, 0.75, 0.3333, 0.875, -5.96e-08, 0.875, -5.96e-08, 0.75, 0.6667, 0.5, 0.6667, 0.625, 0.3333, 0.625, 0.3333, 0.5, 0.6667, 0.625, 0.6667, 0.75, 0.3333, 0.75, 0.3333, 0.625, 0.6667, 0.75, 0.6667, 0.875, 0.3333, 0.875, 0.3333, 0.75, 1.0, 0.5, 1.0, 0.625, 0.6667, 0.625, 0.6667, 0.5, 1.0, 0.625, 1.0, 0.75, 0.6667, 0.75, 0.6667, 0.625, 1.0, 0.75, 1.0, 0.875, 0.6667, 0.875, 0.6667, 0.75, 0.875, 0.75, 0.875, 0.5, 0.875, 0.5, 0.875, 0.75, 0.375, 0.3383, 0.625, 0.3383, 0.625, 0.5, 0.375, 0.5, 0.375, 0.5, 0.625, 0.5, 0.625, 0.75, 0.375, 0.75, 0.375, 0.9117, 0.625, 0.9117, 0.625, 1.0, 0.375, 1.0, 0.2133, 0.5, 0.375, 0.5, 0.375, 0.75, 0.2133, 0.75, 0.7867, 0.5, 0.875, 0.5, 0.875, 0.75, 0.7867, 0.75, 0.625, 0.5, 0.7867, 0.5, 0.7867, 0.75, 0.625, 0.75, 0.125, 0.5, 0.2133, 0.5, 0.2133, 0.75, 0.125, 0.75, 0.375, 0.75, 0.625, 0.75, 0.625, 0.9117, 0.375, 0.9117, 0.375, 0.25, 0.625, 0.25, 0.625, 0.3383, 0.375, 0.3383, 0.375, 0.0, 0.625, 0.0, 0.625, 0.25, 0.375, 0.25, 0.125, 0.5, 0.125, 0.75, 0.125, 0.75, 0.125, 0.5, 0.625, 0.25, 0.375, 0.25, 0.375, 0.25, 0.625, 0.25, 0.375, 1.0, 0.625, 1.0, 0.625, 1.0, 0.375, 1.0, 1.0, 0.875, 1.0, 1.0, 0.6667, 1.0, 0.6667, 0.875, 0.6667, 0.875, 0.6667, 1.0, 0.3333, 1.0, 0.3333, 0.875, 0.4578, 0.13, 0.25, 0.49, 0.04215, 0.13, 0.3333, 0.875, 0.3333, 1.0, -5.96e-08, 1.0, -5.96e-08, 0.875, 0.75, 0.49, 0.9578, 0.13, 0.5422, 0.13, 0.3333, 0.5, 0.3333, 0.625, -5.96e-08, 0.625, -5.96e-08, 0.5, 0.3333, 0.625, 0.3333, 0.75, -5.96e-08, 0.75, -5.96e-08, 0.625, 0.3333, 0.75, 0.3333, 0.875, -5.96e-08, 0.875, -5.96e-08, 0.75, 0.6667, 0.5, 0.6667, 0.625, 0.3333, 0.625, 0.3333, 0.5, 0.6667, 0.625, 0.6667, 0.75, 0.3333, 0.75, 0.3333, 0.625, 0.6667, 0.75, 0.6667, 0.875, 0.3333, 0.875, 0.3333, 0.75, 1.0, 0.5, 1.0, 0.625, 0.6667, 0.625, 0.6667, 0.5, 1.0, 0.625, 1.0, 0.75, 0.6667, 0.75, 0.6667, 0.625, 1.0, 0.75, 1.0, 0.875, 0.6667, 0.875, 0.6667, 0.75, 0.875, 0.75, 0.875, 0.5, 0.875, 0.5, 0.875, 0.75, 0.375, 0.3383, 0.625, 0.3383, 0.625, 0.5, 0.375, 0.5, 0.375, 0.5, 0.625, 0.5, 0.625, 0.75, 0.375, 0.75, 0.375, 0.9117, 0.625, 0.9117, 0.625, 1.0, 0.375, 1.0, 0.2133, 0.5, 0.375, 0.5, 0.375, 0.75, 0.2133, 0.75, 0.7867, 0.5, 0.875, 0.5, 0.875, 0.75, 0.7867, 0.75, 0.625, 0.5, 0.7867, 0.5, 0.7867, 0.75, 0.625, 0.75, 0.125, 0.5, 0.2133, 0.5, 0.2133, 0.75, 0.125, 0.75, 0.375, 0.75, 0.625, 0.75, 0.625, 0.9117, 0.375, 0.9117, 0.375, 0.25, 0.625, 0.25, 0.625, 0.3383, 0.375, 0.3383, 0.375, 0.0, 0.625, 0.0, 0.625, 0.25, 0.375, 0.25, 0.125, 0.5, 0.125, 0.75, 0.125, 0.75, 0.125, 0.5, 0.625, 0.25, 0.375, 0.25, 0.375, 0.25, 0.625, 0.25, 0.375, 1.0, 0.625, 1.0, 0.625, 1.0, 0.375, 1.0, 1.0, 0.875, 1.0, 1.0, 0.6667, 1.0, 0.6667, 0.875, 0.6667, 0.875, 0.6667, 1.0, 0.3333, 1.0, 0.3333, 0.875, 0.4578, 0.13, 0.25, 0.49, 0.04215, 0.13, 0.3333, 0.875, 0.3333, 1.0, -5.96e-08, 1.0, -5.96e-08, 0.875, 0.75, 0.49, 0.9578, 0.13, 0.5422, 0.13, 0.3333, 0.5, 0.3333, 0.625, -5.96e-08, 0.625, -5.96e-08, 0.5, 0.3333, 0.625, 0.3333, 0.75, -5.96e-08, 0.75, -5.96e-08, 0.625, 0.3333, 0.75, 0.3333, 0.875, -5.96e-08, 0.875, -5.96e-08, 0.75, 0.6667, 0.5, 0.6667, 0.625, 0.3333, 0.625, 0.3333, 0.5, 0.6667, 0.625, 0.6667, 0.75, 0.3333, 0.75, 0.3333, 0.625, 0.6667, 0.75, 0.6667, 0.875, 0.3333, 0.875, 0.3333, 0.75, 1.0, 0.5, 1.0, 0.625, 0.6667, 0.625, 0.6667, 0.5, 1.0, 0.625, 1.0, 0.75, 0.6667, 0.75, 0.6667, 0.625, 1.0, 0.75, 1.0, 0.875, 0.6667, 0.875, 0.6667, 0.75, 0.875, 0.75, 0.875, 0.5, 0.875, 0.5, 0.875, 0.75, 0.375, 0.3383, 0.625, 0.3383, 0.625, 0.5, 0.375, 0.5, 0.375, 0.5, 0.625, 0.5, 0.625, 0.75, 0.375, 0.75, 0.375, 0.9117, 0.625, 0.9117, 0.625, 1.0, 0.375, 1.0, 0.2133, 0.5, 0.375, 0.5, 0.375, 0.75, 0.2133, 0.75, 0.7867, 0.5, 0.875, 0.5, 0.875, 0.75, 0.7867, 0.75, 0.625, 0.5, 0.7867, 0.5, 0.7867, 0.75, 0.625, 0.75, 0.125, 0.5, 0.2133, 0.5, 0.2133, 0.75, 0.125, 0.75, 0.375, 0.75, 0.625, 0.75, 0.625, 0.9117, 0.375, 0.9117, 0.375, 0.25, 0.625, 0.25, 0.625, 0.3383, 0.375, 0.3383, 0.375, 0.0, 0.625, 0.0, 0.625, 0.25, 0.375, 0.25, 0.125, 0.5, 0.125, 0.75, 0.125, 0.75, 0.125, 0.5, 0.625, 0.25, 0.375, 0.25, 0.375, 0.25, 0.625, 0.25, 0.375, 1.0, 0.625, 1.0, 0.625, 1.0, 0.375, 1.0, 1.0, 0.875, 1.0, 1.0, 0.6667, 1.0, 0.6667, 0.875, 0.6667, 0.875, 0.6667, 1.0, 0.3333, 1.0, 0.3333, 0.875, 0.4578, 0.13, 0.25, 0.49, 0.04215, 0.13, 0.3333, 0.875, 0.3333, 1.0, -5.96e-08, 1.0, -5.96e-08, 0.875, 0.75, 0.49, 0.9578, 0.13, 0.5422, 0.13, 0.3333, 0.5, 0.3333, 0.625, -5.96e-08, 0.625, -5.96e-08, 0.5, 0.3333, 0.625, 0.3333, 0.75, -5.96e-08, 0.75, -5.96e-08, 0.625, 0.3333, 0.75, 0.3333, 0.875, -5.96e-08, 0.875, -5.96e-08, 0.75, 0.6667, 0.5, 0.6667, 0.625, 0.3333, 0.625, 0.3333, 0.5, 0.6667, 0.625, 0.6667, 0.75, 0.3333, 0.75, 0.3333, 0.625, 0.6667, 0.75, 0.6667, 0.875, 0.3333, 0.875, 0.3333, 0.75, 1.0, 0.5, 1.0, 0.625, 0.6667, 0.625, 0.6667, 0.5, 1.0, 0.625, 1.0, 0.75, 0.6667, 0.75, 0.6667, 0.625, 1.0, 0.75, 1.0, 0.875, 0.6667, 0.875, 0.6667, 0.75, 0.875, 0.75, 0.875, 0.5, 0.875, 0.5, 0.875, 0.75, 0.375, 0.3383, 0.625, 0.3383, 0.625, 0.5, 0.375, 0.5, 0.375, 0.5, 0.625, 0.5, 0.625, 0.75, 0.375, 0.75, 0.375, 0.9117, 0.625, 0.9117, 0.625, 1.0, 0.375, 1.0, 0.2133, 0.5, 0.375, 0.5, 0.375, 0.75, 0.2133, 0.75, 0.7867, 0.5, 0.875, 0.5, 0.875, 0.75, 0.7867, 0.75, 0.625, 0.5, 0.7867, 0.5, 0.7867, 0.75, 0.625, 0.75, 0.125, 0.5, 0.2133, 0.5, 0.2133, 0.75, 0.125, 0.75, 0.375, 0.75, 0.625, 0.75, 0.625, 0.9117, 0.375, 0.9117, 0.375, 0.25, 0.625, 0.25, 0.625, 0.3383, 0.375, 0.3383, 0.375, 0.0, 0.625, 0.0, 0.625, 0.25, 0.375, 0.25, 0.125, 0.5, 0.125, 0.75, 0.125, 0.75, 0.125, 0.5, 0.625, 0.25, 0.375, 0.25, 0.375, 0.25, 0.625, 0.25, 0.375, 1.0, 0.625, 1.0, 0.625, 1.0, 0.375, 1.0, 1.0, 0.875, 1.0, 1.0, 0.6667, 1.0, 0.6667, 0.875, 0.6667, 0.875, 0.6667, 1.0, 0.3333, 1.0, 0.3333, 0.875, 0.4578, 0.13, 0.25, 0.49, 0.04215, 0.13, 0.3333, 0.875, 0.3333, 1.0, -5.96e-08, 1.0, -5.96e-08, 0.875, 0.75, 0.49, 0.9578, 0.13, 0.5422, 0.13, 0.3333, 0.5, 0.3333, 0.625, -5.96e-08, 0.625, -5.96e-08, 0.5, 0.3333, 0.625, 0.3333, 0.75, -5.96e-08, 0.75, -5.96e-08, 0.625, 0.3333, 0.75, 0.3333, 0.875, -5.96e-08, 0.875, -5.96e-08, 0.75, 0.6667, 0.5, 0.6667, 0.625, 0.3333, 0.625, 0.3333, 0.5, 0.6667, 0.625, 0.6667, 0.75, 0.3333, 0.75, 0.3333, 0.625, 0.6667, 0.75, 0.6667, 0.875, 0.3333, 0.875, 0.3333, 0.75, 1.0, 0.5, 1.0, 0.625, 0.6667, 0.625, 0.6667, 0.5, 1.0, 0.625, 1.0, 0.75, 0.6667, 0.75, 0.6667, 0.625, 1.0, 0.75, 1.0, 0.875, 0.6667, 0.875, 0.6667, 0.75, 0.875, 0.75, 0.875, 0.5, 0.875, 0.5, 0.875, 0.75, 0.375, 0.3383, 0.625, 0.3383, 0.625, 0.5, 0.375, 0.5, 0.375, 0.5, 0.625, 0.5, 0.625, 0.75, 0.375, 0.75, 0.375, 0.9117, 0.625, 0.9117, 0.625, 1.0, 0.375, 1.0, 0.2133, 0.5, 0.375, 0.5, 0.375, 0.75, 0.2133, 0.75, 0.7867, 0.5, 0.875, 0.5, 0.875, 0.75, 0.7867, 0.75, 0.625, 0.5, 0.7867, 0.5, 0.7867, 0.75, 0.625, 0.75, 0.125, 0.5, 0.2133, 0.5, 0.2133, 0.75, 0.125, 0.75, 0.375, 0.75, 0.625, 0.75, 0.625, 0.9117, 0.375, 0.9117, 0.375, 0.25, 0.625, 0.25, 0.625, 0.3383, 0.375, 0.3383, 0.375, 0.0, 0.625, 0.0, 0.625, 0.25, 0.375, 0.25, 0.125, 0.5, 0.125, 0.75, 0.125, 0.75, 0.125, 0.5, 0.625, 0.25, 0.375, 0.25, 0.375, 0.25, 0.625, 0.25, 0.375, 1.0, 0.625, 1.0, 0.625, 1.0, 0.375, 1.0, 1.0, 0.875, 1.0, 1.0, 0.6667, 1.0, 0.6667, 0.875, 0.6667, 0.875, 0.6667, 1.0, 0.3333, 1.0, 0.3333, 0.875, 0.4578, 0.13, 0.25, 0.49, 0.04215, 0.13, 0.3333, 0.875, 0.3333, 1.0, -5.96e-08, 1.0, -5.96e-08, 0.875, 0.75, 0.49, 0.9578, 0.13, 0.5422, 0.13, 0.3333, 0.5, 0.3333, 0.625, -5.96e-08, 0.625, -5.96e-08, 0.5, 0.3333, 0.625, 0.3333, 0.75, -5.96e-08, 0.75, -5.96e-08, 0.625, 0.3333, 0.75, 0.3333, 0.875, -5.96e-08, 0.875, -5.96e-08, 0.75, 0.6667, 0.5, 0.6667, 0.625, 0.3333, 0.625, 0.3333, 0.5, 0.6667, 0.625, 0.6667, 0.75, 0.3333, 0.75, 0.3333, 0.625, 0.6667, 0.75, 0.6667, 0.875, 0.3333, 0.875, 0.3333, 0.75, 1.0, 0.5, 1.0, 0.625, 0.6667, 0.625, 0.6667, 0.5, 1.0, 0.625, 1.0, 0.75, 0.6667, 0.75, 0.6667, 0.625, 1.0, 0.75, 1.0, 0.875, 0.6667, 0.875, 0.6667, 0.75, 0.875, 0.75, 0.875, 0.5, 0.875, 0.5, 0.875, 0.75, 0.375, 0.3383, 0.625, 0.3383, 0.625, 0.5, 0.375, 0.5, 0.375, 0.5, 0.625, 0.5, 0.625, 0.75, 0.375, 0.75, 0.375, 0.9117, 0.625, 0.9117, 0.625, 1.0, 0.375, 1.0, 0.2133, 0.5, 0.375, 0.5, 0.375, 0.75, 0.2133, 0.75, 0.7867, 0.5, 0.875, 0.5, 0.875, 0.75, 0.7867, 0.75, 0.625, 0.5, 0.7867, 0.5, 0.7867, 0.75, 0.625, 0.75, 0.125, 0.5, 0.2133, 0.5, 0.2133, 0.75, 0.125, 0.75, 0.375, 0.75, 0.625, 0.75, 0.625, 0.9117, 0.375, 0.9117, 0.375, 0.25, 0.625, 0.25, 0.625, 0.3383, 0.375, 0.3383, 0.375, 0.0, 0.625, 0.0, 0.625, 0.25, 0.375, 0.25, 0.125, 0.5, 0.125, 0.75, 0.125, 0.75, 0.125, 0.5, 0.625, 0.25, 0.375, 0.25, 0.375, 0.25, 0.625, 0.25, 0.375, 1.0, 0.625, 1.0, 0.625, 1.0, 0.375, 1.0, 1.0, 0.875, 1.0, 1.0, 0.6667, 1.0, 0.6667, 0.875, 0.6667, 0.875, 0.6667, 1.0, 0.3333, 1.0, 0.3333, 0.875, 0.4578, 0.13, 0.25, 0.49, 0.04215, 0.13, 0.3333, 0.875, 0.3333, 1.0, -5.96e-08, 1.0, -5.96e-08, 0.875, 0.75, 0.49, 0.9578, 0.13, 0.5422, 0.13, 0.3333, 0.5, 0.3333, 0.625, -5.96e-08, 0.625, -5.96e-08, 0.5, 0.3333, 0.625, 0.3333, 0.75, -5.96e-08, 0.75, -5.96e-08, 0.625, 0.3333, 0.75, 0.3333, 0.875, -5.96e-08, 0.875, -5.96e-08, 0.75, 0.6667, 0.5, 0.6667, 0.625, 0.3333, 0.625, 0.3333, 0.5, 0.6667, 0.625, 0.6667, 0.75, 0.3333, 0.75, 0.3333, 0.625, 0.6667, 0.75, 0.6667, 0.875, 0.3333, 0.875, 0.3333, 0.75, 1.0, 0.5, 1.0, 0.625, 0.6667, 0.625, 0.6667, 0.5, 1.0, 0.625, 1.0, 0.75, 0.6667, 0.75, 0.6667, 0.625, 1.0, 0.75, 1.0, 0.875, 0.6667, 0.875, 0.6667, 0.75, 0.875, 0.75, 0.875, 0.5, 0.875, 0.5, 0.875, 0.75, 0.375, 0.3383, 0.625, 0.3383, 0.625, 0.5, 0.375, 0.5, 0.375, 0.5, 0.625, 0.5, 0.625, 0.75, 0.375, 0.75, 0.375, 0.9117, 0.625, 0.9117, 0.625, 1.0, 0.375, 1.0, 0.2133, 0.5, 0.375, 0.5, 0.375, 0.75, 0.2133, 0.75, 0.7867, 0.5, 0.875, 0.5, 0.875, 0.75, 0.7867, 0.75, 0.625, 0.5, 0.7867, 0.5, 0.7867, 0.75, 0.625, 0.75, 0.125, 0.5, 0.2133, 0.5, 0.2133, 0.75, 0.125, 0.75, 0.375, 0.75, 0.625, 0.75, 0.625, 0.9117, 0.375, 0.9117, 0.375, 0.25, 0.625, 0.25, 0.625, 0.3383, 0.375, 0.3383, 0.375, 0.0, 0.625, 0.0, 0.625, 0.25, 0.375, 0.25, 0.125, 0.5, 0.125, 0.75, 0.125, 0.75, 0.125, 0.5, 0.625, 0.25, 0.375, 0.25, 0.375, 0.25, 0.625, 0.25, 0.375, 1.0, 0.625, 1.0, 0.625, 1.0, 0.375, 1.0, 1.0, 0.875, 1.0, 1.0, 0.6667, 1.0, 0.6667, 0.875, 0.6667, 0.875, 0.6667, 1.0, 0.3333, 1.0, 0.3333, 0.875, 0.4578, 0.13, 0.25, 0.49, 0.04215, 0.13, 0.3333, 0.875, 0.3333, 1.0, -5.96e-08, 1.0, -5.96e-08, 0.875, 0.75, 0.49, 0.9578, 0.13, 0.5422, 0.13, 0.3333, 0.5, 0.3333, 0.625, -5.96e-08, 0.625, -5.96e-08, 0.5, 0.3333, 0.625, 0.3333, 0.75, -5.96e-08, 0.75, -5.96e-08, 0.625, 0.3333, 0.75, 0.3333, 0.875, -5.96e-08, 0.875, -5.96e-08, 0.75, 0.6667, 0.5, 0.6667, 0.625, 0.3333, 0.625, 0.3333, 0.5, 0.6667, 0.625, 0.6667, 0.75, 0.3333, 0.75, 0.3333, 0.625, 0.6667, 0.75, 0.6667, 0.875, 0.3333, 0.875, 0.3333, 0.75, 1.0, 0.5, 1.0, 0.625, 0.6667, 0.625, 0.6667, 0.5, 1.0, 0.625, 1.0, 0.75, 0.6667, 0.75, 0.6667, 0.625, 1.0, 0.75, 1.0, 0.875, 0.6667, 0.875, 0.6667, 0.75, 0.875, 0.75, 0.875, 0.5, 0.875, 0.5, 0.875, 0.75, 0.375, 0.3383, 0.625, 0.3383, 0.625, 0.5, 0.375, 0.5, 0.375, 0.5, 0.625, 0.5, 0.625, 0.75, 0.375, 0.75, 0.375, 0.9117, 0.625, 0.9117, 0.625, 1.0, 0.375, 1.0, 0.2133, 0.5, 0.375, 0.5, 0.375, 0.75, 0.2133, 0.75, 0.7867, 0.5, 0.875, 0.5, 0.875, 0.75, 0.7867, 0.75, 0.625, 0.5, 0.7867, 0.5, 0.7867, 0.75, 0.625, 0.75, 0.125, 0.5, 0.2133, 0.5, 0.2133, 0.75, 0.125, 0.75, 0.375, 0.75, 0.625, 0.75, 0.625, 0.9117, 0.375, 0.9117, 0.375, 0.25, 0.625, 0.25, 0.625, 0.3383, 0.375, 0.3383, 0.375, 0.0, 0.625, 0.0, 0.625, 0.25, 0.375, 0.25, 0.125, 0.5, 0.125, 0.75, 0.125, 0.75, 0.125, 0.5, 0.625, 0.25, 0.375, 0.25, 0.375, 0.25, 0.625, 0.25, 0.375, 1.0, 0.625, 1.0, 0.625, 1.0, 0.375, 1.0, 1.0, 0.875, 1.0, 1.0, 0.6667, 1.0, 0.6667, 0.875, 0.6667, 0.875, 0.6667, 1.0, 0.3333, 1.0, 0.3333, 0.875, 0.4578, 0.13, 0.25, 0.49, 0.04215, 0.13, 0.3333, 0.875, 0.3333, 1.0, -5.96e-08, 1.0, -5.96e-08, 0.875, 0.75, 0.49, 0.9578, 0.13, 0.5422, 0.13, 0.3333, 0.5, 0.3333, 0.625, -5.96e-08, 0.625, -5.96e-08, 0.5, 0.3333, 0.625, 0.3333, 0.75, -5.96e-08, 0.75, -5.96e-08, 0.625, 0.3333, 0.75, 0.3333, 0.875, -5.96e-08, 0.875, -5.96e-08, 0.75, 0.6667, 0.5, 0.6667, 0.625, 0.3333, 0.625, 0.3333, 0.5, 0.6667, 0.625, 0.6667, 0.75, 0.3333, 0.75, 0.3333, 0.625, 0.6667, 0.75, 0.6667, 0.875, 0.3333, 0.875, 0.3333, 0.75, 1.0, 0.5, 1.0, 0.625, 0.6667, 0.625, 0.6667, 0.5, 1.0, 0.625, 1.0, 0.75, 0.6667, 0.75, 0.6667, 0.625, 1.0, 0.75, 1.0, 0.875, 0.6667, 0.875, 0.6667, 0.75, 0.875, 0.75, 0.875, 0.5, 0.875, 0.5, 0.875, 0.75, 0.375, 0.3383, 0.625, 0.3383, 0.625, 0.5, 0.375, 0.5, 0.375, 0.5, 0.625, 0.5, 0.625, 0.75, 0.375, 0.75, 0.375, 0.9117, 0.625, 0.9117, 0.625, 1.0, 0.375, 1.0, 0.2133, 0.5, 0.375, 0.5, 0.375, 0.75, 0.2133, 0.75, 0.7867, 0.5, 0.875, 0.5, 0.875, 0.75, 0.7867, 0.75, 0.625, 0.5, 0.7867, 0.5, 0.7867, 0.75, 0.625, 0.75, 0.125, 0.5, 0.2133, 0.5, 0.2133, 0.75, 0.125, 0.75, 0.375, 0.75, 0.625, 0.75, 0.625, 0.9117, 0.375, 0.9117, 0.375, 0.25, 0.625, 0.25, 0.625, 0.3383, 0.375, 0.3383, 0.375, 0.0, 0.625, 0.0, 0.625, 0.25, 0.375, 0.25, 0.125, 0.5, 0.125, 0.75, 0.125, 0.75, 0.125, 0.5, 0.625, 0.25, 0.375, 0.25, 0.375, 0.25, 0.625, 0.25, 0.375, 1.0, 0.625, 1.0, 0.625, 1.0, 0.375, 1.0, 1.0, 0.875, 1.0, 1.0, 0.6667, 1.0, 0.6667, 0.875, 0.6667, 0.875, 0.6667, 1.0, 0.3333, 1.0, 0.3333, 0.875, 0.4578, 0.13, 0.25, 0.49, 0.04215, 0.13, 0.3333, 0.875, 0.3333, 1.0, -5.96e-08, 1.0, -5.96e-08, 0.875, 0.75, 0.49, 0.9578, 0.13, 0.5422, 0.13, 0.3333, 0.5, 0.3333, 0.625, -5.96e-08, 0.625, -5.96e-08, 0.5, 0.3333, 0.625, 0.3333, 0.75, -5.96e-08, 0.75, -5.96e-08, 0.625, 0.3333, 0.75, 0.3333, 0.875, -5.96e-08, 0.875, -5.96e-08, 0.75, 0.6667, 0.5, 0.6667, 0.625, 0.3333, 0.625, 0.3333, 0.5, 0.6667, 0.625, 0.6667, 0.75, 0.3333, 0.75, 0.3333, 0.625, 0.6667, 0.75, 0.6667, 0.875, 0.3333, 0.875, 0.3333, 0.75, 1.0, 0.5, 1.0, 0.625, 0.6667, 0.625, 0.6667, 0.5, 1.0, 0.625, 1.0, 0.75, 0.6667, 0.75, 0.6667, 0.625, 1.0, 0.75, 1.0, 0.875, 0.6667, 0.875, 0.6667, 0.75, 0.875, 0.75, 0.875, 0.5, 0.875, 0.5, 0.875, 0.75, 0.375, 0.3383, 0.625, 0.3383, 0.625, 0.5, 0.375, 0.5, 0.375, 0.5, 0.625, 0.5, 0.625, 0.75, 0.375, 0.75, 0.375, 0.9117, 0.625, 0.9117, 0.625, 1.0, 0.375, 1.0, 0.2133, 0.5, 0.375, 0.5, 0.375, 0.75, 0.2133, 0.75, 0.7867, 0.5, 0.875, 0.5, 0.875, 0.75, 0.7867, 0.75, 0.625, 0.5, 0.7867, 0.5, 0.7867, 0.75, 0.625, 0.75, 0.125, 0.5, 0.2133, 0.5, 0.2133, 0.75, 0.125, 0.75, 0.375, 0.75, 0.625, 0.75, 0.625, 0.9117, 0.375, 0.9117, 0.375, 0.25, 0.625, 0.25, 0.625, 0.3383, 0.375, 0.3383, 0.375, 0.0, 0.625, 0.0, 0.625, 0.25, 0.375, 0.25, 0.125, 0.5, 0.125, 0.75, 0.125, 0.75, 0.125, 0.5, 0.625, 0.25, 0.375, 0.25, 0.375, 0.25, 0.625, 0.25, 0.375, 1.0, 0.625, 1.0, 0.625, 1.0, 0.375, 1.0, 1.0, 0.875, 1.0, 1.0, 0.6667, 1.0, 0.6667, 0.875, 0.6667, 0.875, 0.6667, 1.0, 0.3333, 1.0, 0.3333, 0.875, 0.4578, 0.13, 0.25, 0.49, 0.04215, 0.13, 0.3333, 0.875, 0.3333, 1.0, -5.96e-08, 1.0, -5.96e-08, 0.875, 0.75, 0.49, 0.9578, 0.13, 0.5422, 0.13, 0.3333, 0.5, 0.3333, 0.625, -5.96e-08, 0.625, -5.96e-08, 0.5, 0.3333, 0.625, 0.3333, 0.75, -5.96e-08, 0.75, -5.96e-08, 0.625, 0.3333, 0.75, 0.3333, 0.875, -5.96e-08, 0.875, -5.96e-08, 0.75, 0.6667, 0.5, 0.6667, 0.625, 0.3333, 0.625, 0.3333, 0.5, 0.6667, 0.625, 0.6667, 0.75, 0.3333, 0.75, 0.3333, 0.625, 0.6667, 0.75, 0.6667, 0.875, 0.3333, 0.875, 0.3333, 0.75, 1.0, 0.5, 1.0, 0.625, 0.6667, 0.625, 0.6667, 0.5, 1.0, 0.625, 1.0, 0.75, 0.6667, 0.75, 0.6667, 0.625, 1.0, 0.75, 1.0, 0.875, 0.6667, 0.875, 0.6667, 0.75, 0.875, 0.75, 0.875, 0.5, 0.875, 0.5, 0.875, 0.75, 0.375, 0.3383, 0.625, 0.3383, 0.625, 0.5, 0.375, 0.5, 0.375, 0.5, 0.625, 0.5, 0.625, 0.75, 0.375, 0.75, 0.375, 0.9117, 0.625, 0.9117, 0.625, 1.0, 0.375, 1.0, 0.2133, 0.5, 0.375, 0.5, 0.375, 0.75, 0.2133, 0.75, 0.7867, 0.5, 0.875, 0.5, 0.875, 0.75, 0.7867, 0.75, 0.625, 0.5, 0.7867, 0.5, 0.7867, 0.75, 0.625, 0.75, 0.125, 0.5, 0.2133, 0.5, 0.2133, 0.75, 0.125, 0.75, 0.375, 0.75, 0.625, 0.75, 0.625, 0.9117, 0.375, 0.9117, 0.375, 0.25, 0.625, 0.25, 0.625, 0.3383, 0.375, 0.3383, 0.375, 0.0, 0.625, 0.0, 0.625, 0.25, 0.375, 0.25, 0.125, 0.5, 0.125, 0.75, 0.125, 0.75, 0.125, 0.5, 0.625, 0.25, 0.375, 0.25, 0.375, 0.25, 0.625, 0.25, 0.375, 1.0, 0.625, 1.0, 0.625, 1.0, 0.375, 1.0, 1.0, 0.875, 1.0, 1.0, 0.6667, 1.0, 0.6667, 0.875, 0.6667, 0.875, 0.6667, 1.0, 0.3333, 1.0, 0.3333, 0.875, 0.4578, 0.13, 0.25, 0.49, 0.04215, 0.13, 0.3333, 0.875, 0.3333, 1.0, -5.96e-08, 1.0, -5.96e-08, 0.875, 0.75, 0.49, 0.9578, 0.13, 0.5422, 0.13, 0.3333, 0.5, 0.3333, 0.625, -5.96e-08, 0.625, -5.96e-08, 0.5, 0.3333, 0.625, 0.3333, 0.75, -5.96e-08, 0.75, -5.96e-08, 0.625, 0.3333, 0.75, 0.3333, 0.875, -5.96e-08, 0.875, -5.96e-08, 0.75, 0.6667, 0.5, 0.6667, 0.625, 0.3333, 0.625, 0.3333, 0.5, 0.6667, 0.625, 0.6667, 0.75, 0.3333, 0.75, 0.3333, 0.625, 0.6667, 0.75, 0.6667, 0.875, 0.3333, 0.875, 0.3333, 0.75, 1.0, 0.5, 1.0, 0.625, 0.6667, 0.625, 0.6667, 0.5, 1.0, 0.625, 1.0, 0.75, 0.6667, 0.75, 0.6667, 0.625, 1.0, 0.75, 1.0, 0.875, 0.6667, 0.875, 0.6667, 0.75, 0.875, 0.75, 0.875, 0.5, 0.875, 0.5, 0.875, 0.75, 0.375, 0.3383, 0.625, 0.3383, 0.625, 0.5, 0.375, 0.5, 0.375, 0.5, 0.625, 0.5, 0.625, 0.75, 0.375, 0.75, 0.375, 0.9117, 0.625, 0.9117, 0.625, 1.0, 0.375, 1.0, 0.2133, 0.5, 0.375, 0.5, 0.375, 0.75, 0.2133, 0.75, 0.7867, 0.5, 0.875, 0.5, 0.875, 0.75, 0.7867, 0.75, 0.625, 0.5, 0.7867, 0.5, 0.7867, 0.75, 0.625, 0.75, 0.125, 0.5, 0.2133, 0.5, 0.2133, 0.75, 0.125, 0.75, 0.375, 0.75, 0.625, 0.75, 0.625, 0.9117, 0.375, 0.9117, 0.375, 0.25, 0.625, 0.25, 0.625, 0.3383, 0.375, 0.3383, 0.375, 0.0, 0.625, 0.0, 0.625, 0.25, 0.375, 0.25, 0.125, 0.5, 0.125, 0.75, 0.125, 0.75, 0.125, 0.5, 0.625, 0.25, 0.375, 0.25, 0.375, 0.25, 0.625, 0.25, 0.375, 1.0, 0.625, 1.0, 0.625, 1.0, 0.375, 1.0, 1.0, 0.875, 1.0, 1.0, 0.6667, 1.0, 0.6667, 0.875, 0.6667, 0.875, 0.6667, 1.0, 0.3333, 1.0, 0.3333, 0.875, 0.4578, 0.13, 0.25, 0.49, 0.04215, 0.13, 0.3333, 0.875, 0.3333, 1.0, -5.96e-08, 1.0, -5.96e-08, 0.875, 0.75, 0.49, 0.9578, 0.13, 0.5422, 0.13, 0.3333, 0.5, 0.3333, 0.625, -5.96e-08, 0.625, -5.96e-08, 0.5, 0.3333, 0.625, 0.3333, 0.75, -5.96e-08, 0.75, -5.96e-08, 0.625, 0.3333, 0.75, 0.3333, 0.875, -5.96e-08, 0.875, -5.96e-08, 0.75, 0.6667, 0.5, 0.6667, 0.625, 0.3333, 0.625, 0.3333, 0.5, 0.6667, 0.625, 0.6667, 0.75, 0.3333, 0.75, 0.3333, 0.625, 0.6667, 0.75, 0.6667, 0.875, 0.3333, 0.875, 0.3333, 0.75, 1.0, 0.5, 1.0, 0.625, 0.6667, 0.625, 0.6667, 0.5, 1.0, 0.625, 1.0, 0.75, 0.6667, 0.75, 0.6667, 0.625, 1.0, 0.75, 1.0, 0.875, 0.6667, 0.875, 0.6667, 0.75, 0.875, 0.75, 0.875, 0.5, 0.875, 0.5, 0.875, 0.75, 0.375, 0.3383, 0.625, 0.3383, 0.625, 0.5, 0.375, 0.5, 0.375, 0.5, 0.625, 0.5, 0.625, 0.75, 0.375, 0.75, 0.375, 0.9117, 0.625, 0.9117, 0.625, 1.0, 0.375, 1.0, 0.2133, 0.5, 0.375, 0.5, 0.375, 0.75, 0.2133, 0.75, 0.7867, 0.5, 0.875, 0.5, 0.875, 0.75, 0.7867, 0.75, 0.625, 0.5, 0.7867, 0.5, 0.7867, 0.75, 0.625, 0.75, 0.125, 0.5, 0.2133, 0.5, 0.2133, 0.75, 0.125, 0.75, 0.375, 0.75, 0.625, 0.75, 0.625, 0.9117, 0.375, 0.9117, 0.375, 0.25, 0.625, 0.25, 0.625, 0.3383, 0.375, 0.3383, 0.375, 0.0, 0.625, 0.0, 0.625, 0.25, 0.375, 0.25, 0.125, 0.5, 0.125, 0.75, 0.125, 0.75, 0.125, 0.5, 0.625, 0.25, 0.375, 0.25, 0.375, 0.25, 0.625, 0.25, 0.375, 1.0, 0.625, 1.0, 0.625, 1.0, 0.375, 1.0])
me_planter.use_remesh_fix_poles = True
me_planter.use_remesh_preserve_attributes = False
me_planter.update()

# ---- objects
ob_planter = bpy.data.objects.new('Planter', me_planter)

# ---- transforms, parenting, visibility, modifiers, constraints
ob_planter.location = (0.0, 0.0, 0.0)

# ---- collection membership
col_collection.objects.link(ob_planter)

# ---- scene / render settings (as saved in the file)
scene.frame_start = 1; scene.frame_end = 250; scene.frame_set(1)
scene.render.engine = 'BLENDER_EEVEE_NEXT'
scene.cycles.sampling_pattern = 'TABULATED_SOBOL'
scene.cycles.use_light_tree = False
scene.view_settings.view_transform = 'Filmic'
bpy.context.view_layer.update()

# ---- added for rendering (the .blend has no active camera and no usable light): camera, sun
cam_auto = bpy.data.cameras.new('AutoCamera')
cam_auto.lens = 50.0
cam_auto.sensor_width = 36.0
cam_auto.clip_end = 1000.0
ob_auto_camera = bpy.data.objects.new('AutoCamera', cam_auto)
scene.collection.objects.link(ob_auto_camera)
ob_auto_camera.location = (3.18867, -3.88794, 3.62044)
ob_auto_camera.rotation_euler = (1.09748, -7.21219e-08, 0.694738)
scene.camera = ob_auto_camera
light_auto_sun = bpy.data.lights.new('AutoSun', 'SUN')
light_auto_sun.energy = 3.0
light_auto_sun.angle = 0.0523599
ob_auto_sun = bpy.data.objects.new('AutoSun', light_auto_sun)
scene.collection.objects.link(ob_auto_sun)
ob_auto_sun.rotation_euler = (0.872665, 0.174533, 0.523599)
bpy.context.view_layer.update()
